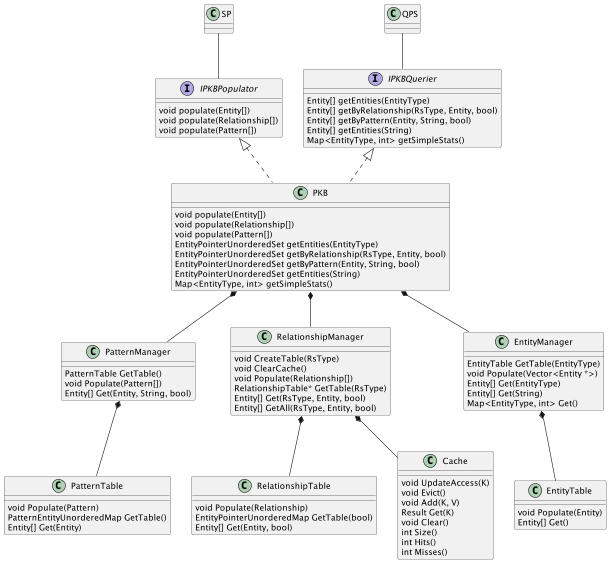

The diagram above was rendered by PlantUML. Its source (embedded in the PNG):
@startuml
skinparam classAttributeIconSize 0

class SP
class QPS
class PKB

interface IPKBPopulator {
	void populate(Entity[])
    void populate(Relationship[])
    void populate(Pattern[])
}

interface IPKBQuerier {
	Entity[] getEntities(EntityType)
	Entity[] getByRelationship(RsType, Entity, bool)
	Entity[] getByPattern(Entity, String, bool)
	Entity[] getEntities(String)
	Map<EntityType, int> getSimpleStats()
}

class PKB {
	void populate(Entity[])
    void populate(Relationship[])
    void populate(Pattern[])
	EntityPointerUnorderedSet getEntities(EntityType)
	EntityPointerUnorderedSet getByRelationship(RsType, Entity, bool)
	EntityPointerUnorderedSet getByPattern(Entity, String, bool)
	EntityPointerUnorderedSet getEntities(String)
	Map<EntityType, int> getSimpleStats()
}

class EntityManager {
    EntityTable GetTable(EntityType)
    void Populate(Vector<Entity *>)
    Entity[] Get(EntityType)
    Entity[] Get(String)
    Map<EntityType, int> Get()
}

class RelationshipManager {
    void CreateTable(RsType)
    void ClearCache()
    void Populate(Relationship[])
    RelationshipTable* GetTable(RsType)
    Entity[] Get(RsType, Entity, bool)
    Entity[] GetAll(RsType, Entity, bool)
}

class PatternManager {
    PatternTable GetTable()
    void Populate(Pattern[])
    Entity[] Get(Entity, String, bool)
}

class RelationshipTable {
    void Populate(Relationship)
    EntityPointerUnorderedMap GetTable(bool)
    Entity[] Get(Entity, bool)
}

class EntityTable {
    void Populate(Entity)
    Entity[] Get()
}

class PatternTable {
    void Populate(Pattern)
    PatternEntityUnorderedMap GetTable()
    Entity[] Get(Entity)
}

class Cache {
    void UpdateAccess(K)
    void Evict()
    void Add(K, V)
    Result Get(K)
    void Clear()
    int Size()
    int Hits()
    int Misses()
}


IPKBPopulator <|.down. PKB
IPKBQuerier <|.down. PKB
SP -down- IPKBPopulator
QPS -down- IPKBQuerier

PKB *-down- EntityManager
PKB *-down- PatternManager
PKB *-down- RelationshipManager

EntityTable -up-* EntityManager


RelationshipTable -up-* RelationshipManager

PatternTable -up-* PatternManager

RelationshipManager *-down- Cache

@enduml